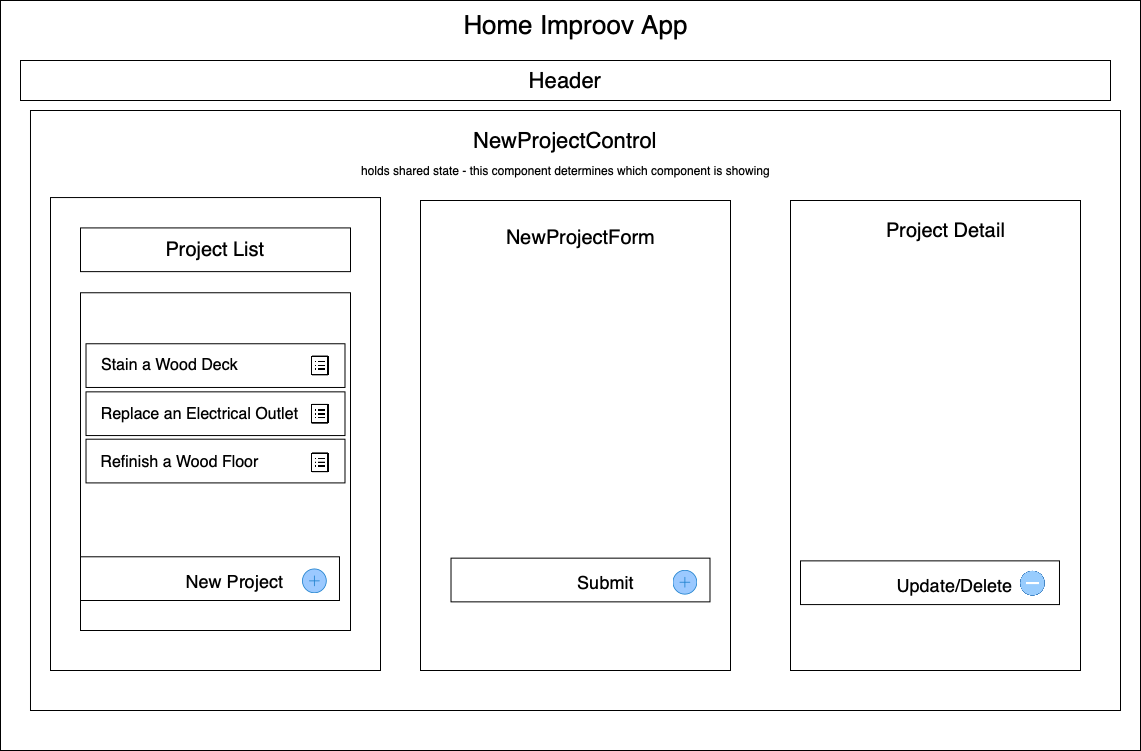

The diagram above was exported from draw.io. Its source (the exported page's mxGraphModel, read from the mxfile embedded in the PNG):
<mxGraphModel dx="1959" dy="1094" grid="1" gridSize="10" guides="1" tooltips="1" connect="1" arrows="1" fold="1" page="1" pageScale="1" pageWidth="1169" pageHeight="827" math="0" shadow="0">
  <root>
    <mxCell id="WIyWlLk6GJQsqaUBKTNV-0" />
    <mxCell id="WIyWlLk6GJQsqaUBKTNV-1" parent="WIyWlLk6GJQsqaUBKTNV-0" />
    <mxCell id="6-qzliuVNqmYGzIL0I4N-0" value="" style="rounded=0;whiteSpace=wrap;html=1;" vertex="1" parent="WIyWlLk6GJQsqaUBKTNV-1">
      <mxGeometry x="15" y="10" width="1140" height="750" as="geometry" />
    </mxCell>
    <mxCell id="6-qzliuVNqmYGzIL0I4N-4" value="&lt;font style=&quot;font-size: 26px&quot;&gt;Home Improov App&lt;/font&gt;" style="text;html=1;resizable=0;autosize=1;align=center;verticalAlign=middle;points=[];fillColor=none;strokeColor=none;rounded=0;" vertex="1" parent="WIyWlLk6GJQsqaUBKTNV-1">
      <mxGeometry x="469.99545454545455" y="20.002857142857124" width="240" height="30" as="geometry" />
    </mxCell>
    <mxCell id="6-qzliuVNqmYGzIL0I4N-28" value="" style="rounded=0;whiteSpace=wrap;html=1;" vertex="1" parent="WIyWlLk6GJQsqaUBKTNV-1">
      <mxGeometry x="44.99" y="120" width="1090.01" height="600" as="geometry" />
    </mxCell>
    <mxCell id="h7itgxIHt2xN57Y7DoAB-18" value="" style="rounded=0;whiteSpace=wrap;html=1;" parent="WIyWlLk6GJQsqaUBKTNV-1" vertex="1">
      <mxGeometry x="805" y="210" width="290" height="470" as="geometry" />
    </mxCell>
    <mxCell id="h7itgxIHt2xN57Y7DoAB-24" value="" style="rounded=0;whiteSpace=wrap;html=1;fontColor=#00CC66;" parent="WIyWlLk6GJQsqaUBKTNV-1" vertex="1">
      <mxGeometry x="435" y="210" width="310" height="470" as="geometry" />
    </mxCell>
    <mxCell id="h7itgxIHt2xN57Y7DoAB-25" value="&lt;font style=&quot;font-size: 20px&quot;&gt;NewProjectForm&lt;/font&gt;" style="text;html=1;resizable=0;autosize=1;align=center;verticalAlign=middle;points=[];fillColor=none;strokeColor=none;rounded=0;" parent="WIyWlLk6GJQsqaUBKTNV-1" vertex="1">
      <mxGeometry x="514.9954545454545" y="237.4228571428571" width="160" height="20" as="geometry" />
    </mxCell>
    <mxCell id="6-qzliuVNqmYGzIL0I4N-3" value="&lt;font style=&quot;font-size: 22px&quot;&gt;Header&lt;/font&gt;" style="rounded=0;whiteSpace=wrap;html=1;" vertex="1" parent="WIyWlLk6GJQsqaUBKTNV-1">
      <mxGeometry x="35" y="70" width="1090" height="40" as="geometry" />
    </mxCell>
    <mxCell id="6-qzliuVNqmYGzIL0I4N-7" value="&lt;font style=&quot;font-size: 18px&quot;&gt;Project List&lt;/font&gt;" style="text;html=1;resizable=0;autosize=1;align=center;verticalAlign=middle;points=[];fillColor=none;strokeColor=none;rounded=0;" vertex="1" parent="WIyWlLk6GJQsqaUBKTNV-1">
      <mxGeometry x="190.00367346938773" y="316.8328571428571" width="100" height="20" as="geometry" />
    </mxCell>
    <mxCell id="6-qzliuVNqmYGzIL0I4N-16" value="" style="shape=image;verticalLabelPosition=bottom;labelBackgroundColor=#ffffff;verticalAlign=top;aspect=fixed;imageAspect=0;image=https://image.flaticon.com/icons/svg/1264/1264414.svg;" vertex="1" parent="WIyWlLk6GJQsqaUBKTNV-1">
      <mxGeometry x="318.71428571428567" y="513.5471428571428" width="22.04081632653061" height="22.04081632653061" as="geometry" />
    </mxCell>
    <mxCell id="6-qzliuVNqmYGzIL0I4N-17" value="" style="shape=image;verticalLabelPosition=bottom;labelBackgroundColor=#ffffff;verticalAlign=top;aspect=fixed;imageAspect=0;image=https://icons.iconarchive.com/icons/icons8/windows-8/512/Data-View-Details-icon.png;" vertex="1" parent="WIyWlLk6GJQsqaUBKTNV-1">
      <mxGeometry x="319.81632653061223" y="363.8257142857143" width="17.632653061224488" height="17.632653061224488" as="geometry" />
    </mxCell>
    <mxCell id="6-qzliuVNqmYGzIL0I4N-18" value="" style="shape=image;verticalLabelPosition=bottom;labelBackgroundColor=#ffffff;verticalAlign=top;aspect=fixed;imageAspect=0;image=https://icons.iconarchive.com/icons/icons8/windows-8/512/Data-View-Details-icon.png;" vertex="1" parent="WIyWlLk6GJQsqaUBKTNV-1">
      <mxGeometry x="319.81632653061223" y="411.91142857142853" width="17.632653061224488" height="17.632653061224488" as="geometry" />
    </mxCell>
    <mxCell id="6-qzliuVNqmYGzIL0I4N-19" value="" style="shape=image;verticalLabelPosition=bottom;labelBackgroundColor=#ffffff;verticalAlign=top;aspect=fixed;imageAspect=0;image=https://icons.iconarchive.com/icons/icons8/windows-8/512/Data-View-Details-icon.png;" vertex="1" parent="WIyWlLk6GJQsqaUBKTNV-1">
      <mxGeometry x="319.81632653061223" y="459.2685714285714" width="17.632653061224488" height="17.632653061224488" as="geometry" />
    </mxCell>
    <mxCell id="6-qzliuVNqmYGzIL0I4N-21" value="" style="rounded=0;whiteSpace=wrap;html=1;" vertex="1" parent="WIyWlLk6GJQsqaUBKTNV-1">
      <mxGeometry x="65" y="207.05" width="330" height="472.95" as="geometry" />
    </mxCell>
    <mxCell id="6-qzliuVNqmYGzIL0I4N-5" value="&lt;font style=&quot;font-size: 20px&quot;&gt;Project List&lt;/font&gt;" style="rounded=0;whiteSpace=wrap;html=1;" vertex="1" parent="WIyWlLk6GJQsqaUBKTNV-1">
      <mxGeometry x="95" y="237.42" width="270" height="43.714285714285715" as="geometry" />
    </mxCell>
    <mxCell id="6-qzliuVNqmYGzIL0I4N-6" value="&lt;br&gt;&lt;br&gt;&lt;br&gt;&lt;br&gt;&lt;br&gt;" style="rounded=0;whiteSpace=wrap;html=1;align=left;" vertex="1" parent="WIyWlLk6GJQsqaUBKTNV-1">
      <mxGeometry x="95" y="302.26" width="270" height="337.74" as="geometry" />
    </mxCell>
    <mxCell id="6-qzliuVNqmYGzIL0I4N-8" value="" style="rounded=0;whiteSpace=wrap;html=1;" vertex="1" parent="WIyWlLk6GJQsqaUBKTNV-1">
      <mxGeometry x="100.51020408163265" y="353.26142857142855" width="258.97959183673464" height="43.714285714285715" as="geometry" />
    </mxCell>
    <mxCell id="6-qzliuVNqmYGzIL0I4N-9" value="&lt;font style=&quot;font-size: 16px&quot;&gt;Stain a Wood Deck&lt;/font&gt;" style="text;html=1;resizable=0;autosize=1;align=center;verticalAlign=middle;points=[];fillColor=none;strokeColor=none;rounded=0;" vertex="1" parent="WIyWlLk6GJQsqaUBKTNV-1">
      <mxGeometry x="108.7104081632653" y="365.12285714285713" width="150" height="20" as="geometry" />
    </mxCell>
    <mxCell id="6-qzliuVNqmYGzIL0I4N-10" value="" style="rounded=0;whiteSpace=wrap;html=1;" vertex="1" parent="WIyWlLk6GJQsqaUBKTNV-1">
      <mxGeometry x="100.51020408163265" y="401.34714285714284" width="258.97959183673464" height="43.714285714285715" as="geometry" />
    </mxCell>
    <mxCell id="6-qzliuVNqmYGzIL0I4N-11" value="&lt;font style=&quot;font-size: 16px&quot;&gt;Replace an Electrical Outlet&lt;/font&gt;" style="text;html=1;resizable=0;autosize=1;align=center;verticalAlign=middle;points=[];fillColor=none;strokeColor=none;rounded=0;" vertex="1" parent="WIyWlLk6GJQsqaUBKTNV-1">
      <mxGeometry x="108.7104081632653" y="413.6885714285714" width="210" height="20" as="geometry" />
    </mxCell>
    <mxCell id="6-qzliuVNqmYGzIL0I4N-12" value="" style="rounded=0;whiteSpace=wrap;html=1;" vertex="1" parent="WIyWlLk6GJQsqaUBKTNV-1">
      <mxGeometry x="100.51020408163265" y="448.70428571428573" width="258.97959183673464" height="43.714285714285715" as="geometry" />
    </mxCell>
    <mxCell id="6-qzliuVNqmYGzIL0I4N-13" value="&lt;font style=&quot;font-size: 16px&quot;&gt;Refinish a Wood Floor&lt;/font&gt;" style="text;html=1;resizable=0;autosize=1;align=center;verticalAlign=middle;points=[];fillColor=none;strokeColor=none;rounded=0;" vertex="1" parent="WIyWlLk6GJQsqaUBKTNV-1">
      <mxGeometry x="108.7104081632653" y="462.17571428571426" width="170" height="20" as="geometry" />
    </mxCell>
    <mxCell id="6-qzliuVNqmYGzIL0I4N-14" value="" style="rounded=0;whiteSpace=wrap;html=1;" vertex="1" parent="WIyWlLk6GJQsqaUBKTNV-1">
      <mxGeometry x="95.00020408163265" y="566.2914285714286" width="258.97959183673464" height="43.714285714285715" as="geometry" />
    </mxCell>
    <mxCell id="6-qzliuVNqmYGzIL0I4N-15" value="&lt;font style=&quot;font-size: 18px&quot;&gt;New Project&lt;/font&gt;" style="text;html=1;resizable=0;autosize=1;align=center;verticalAlign=middle;points=[];fillColor=none;strokeColor=none;rounded=0;" vertex="1" parent="WIyWlLk6GJQsqaUBKTNV-1">
      <mxGeometry x="194.1838775510204" y="580.862857142857" width="110" height="20" as="geometry" />
    </mxCell>
    <mxCell id="6-qzliuVNqmYGzIL0I4N-22" value="" style="shape=image;verticalLabelPosition=bottom;labelBackgroundColor=#ffffff;verticalAlign=top;aspect=fixed;imageAspect=0;image=https://image.flaticon.com/icons/svg/1264/1264414.svg;" vertex="1" parent="WIyWlLk6GJQsqaUBKTNV-1">
      <mxGeometry x="317.00999999999976" y="578.4985743380855" width="24.729999999999997" height="24.729999999999997" as="geometry" />
    </mxCell>
    <mxCell id="6-qzliuVNqmYGzIL0I4N-23" value="" style="shape=image;verticalLabelPosition=bottom;labelBackgroundColor=#ffffff;verticalAlign=top;aspect=fixed;imageAspect=0;image=https://icons.iconarchive.com/icons/icons8/windows-8/512/Data-View-Details-icon.png;" vertex="1" parent="WIyWlLk6GJQsqaUBKTNV-1">
      <mxGeometry x="324.9929999999997" y="365.56" width="19.784" height="19.784" as="geometry" />
    </mxCell>
    <mxCell id="6-qzliuVNqmYGzIL0I4N-24" value="" style="shape=image;verticalLabelPosition=bottom;labelBackgroundColor=#ffffff;verticalAlign=top;aspect=fixed;imageAspect=0;image=https://icons.iconarchive.com/icons/icons8/windows-8/512/Data-View-Details-icon.png;" vertex="1" parent="WIyWlLk6GJQsqaUBKTNV-1">
      <mxGeometry x="324.993" y="413.90735234215884" width="19.784" height="19.784" as="geometry" />
    </mxCell>
    <mxCell id="6-qzliuVNqmYGzIL0I4N-25" value="" style="shape=image;verticalLabelPosition=bottom;labelBackgroundColor=#ffffff;verticalAlign=top;aspect=fixed;imageAspect=0;image=https://icons.iconarchive.com/icons/icons8/windows-8/512/Data-View-Details-icon.png;" vertex="1" parent="WIyWlLk6GJQsqaUBKTNV-1">
      <mxGeometry x="324.99299999999954" y="462.3871690427698" width="19.784" height="19.784" as="geometry" />
    </mxCell>
    <mxCell id="6-qzliuVNqmYGzIL0I4N-29" value="&lt;font style=&quot;font-size: 22px&quot;&gt;NewProjectControl&lt;/font&gt;" style="text;html=1;strokeColor=none;fillColor=none;align=center;verticalAlign=middle;whiteSpace=wrap;rounded=0;" vertex="1" parent="WIyWlLk6GJQsqaUBKTNV-1">
      <mxGeometry x="495" y="140" width="170" height="20" as="geometry" />
    </mxCell>
    <mxCell id="6-qzliuVNqmYGzIL0I4N-30" value="" style="rounded=0;whiteSpace=wrap;html=1;" vertex="1" parent="WIyWlLk6GJQsqaUBKTNV-1">
      <mxGeometry x="465.51020408163265" y="567.6514285714285" width="258.97959183673464" height="43.714285714285715" as="geometry" />
    </mxCell>
    <mxCell id="6-qzliuVNqmYGzIL0I4N-31" value="&lt;font style=&quot;font-size: 18px&quot;&gt;Submit&lt;/font&gt;" style="text;html=1;resizable=0;autosize=1;align=center;verticalAlign=middle;points=[];fillColor=none;strokeColor=none;rounded=0;" vertex="1" parent="WIyWlLk6GJQsqaUBKTNV-1">
      <mxGeometry x="584.6938775510204" y="582.222857142857" width="70" height="20" as="geometry" />
    </mxCell>
    <mxCell id="6-qzliuVNqmYGzIL0I4N-32" value="" style="shape=image;verticalLabelPosition=bottom;labelBackgroundColor=#ffffff;verticalAlign=top;aspect=fixed;imageAspect=0;image=https://image.flaticon.com/icons/svg/1264/1264414.svg;" vertex="1" parent="WIyWlLk6GJQsqaUBKTNV-1">
      <mxGeometry x="687.5199999999998" y="579.8585743380855" width="24.729999999999997" height="24.729999999999997" as="geometry" />
    </mxCell>
    <mxCell id="6-qzliuVNqmYGzIL0I4N-33" value="&lt;font style=&quot;font-size: 20px&quot;&gt;Project Detail&lt;/font&gt;" style="text;html=1;resizable=0;autosize=1;align=center;verticalAlign=middle;points=[];fillColor=none;strokeColor=none;rounded=0;" vertex="1" parent="WIyWlLk6GJQsqaUBKTNV-1">
      <mxGeometry x="894.9954545454545" y="230.00285714285712" width="130" height="20" as="geometry" />
    </mxCell>
    <mxCell id="6-qzliuVNqmYGzIL0I4N-34" value="" style="rounded=0;whiteSpace=wrap;html=1;" vertex="1" parent="WIyWlLk6GJQsqaUBKTNV-1">
      <mxGeometry x="815.0002040816327" y="570.3714285714285" width="258.97959183673464" height="43.714285714285715" as="geometry" />
    </mxCell>
    <mxCell id="6-qzliuVNqmYGzIL0I4N-35" value="&lt;font style=&quot;font-size: 18px&quot;&gt;Update/Delete&lt;/font&gt;" style="text;html=1;resizable=0;autosize=1;align=center;verticalAlign=middle;points=[];fillColor=none;strokeColor=none;rounded=0;" vertex="1" parent="WIyWlLk6GJQsqaUBKTNV-1">
      <mxGeometry x="904.1838775510204" y="584.9428571428571" width="130" height="20" as="geometry" />
    </mxCell>
    <mxCell id="6-qzliuVNqmYGzIL0I4N-37" value="" style="shape=image;verticalLabelPosition=bottom;labelBackgroundColor=#ffffff;verticalAlign=top;aspect=fixed;imageAspect=0;image=data:image/png,(base64 omitted: 4588 chars);" vertex="1" parent="WIyWlLk6GJQsqaUBKTNV-1">
      <mxGeometry x="1034.18" y="579.86" width="26.5" height="26.5" as="geometry" />
    </mxCell>
    <mxCell id="6-qzliuVNqmYGzIL0I4N-38" value="holds shared state - this component determines which component is showing" style="text;html=1;strokeColor=none;fillColor=none;align=center;verticalAlign=middle;whiteSpace=wrap;rounded=0;" vertex="1" parent="WIyWlLk6GJQsqaUBKTNV-1">
      <mxGeometry x="259.59000000000003" y="170" width="640.82" height="20" as="geometry" />
    </mxCell>
  </root>
</mxGraphModel>